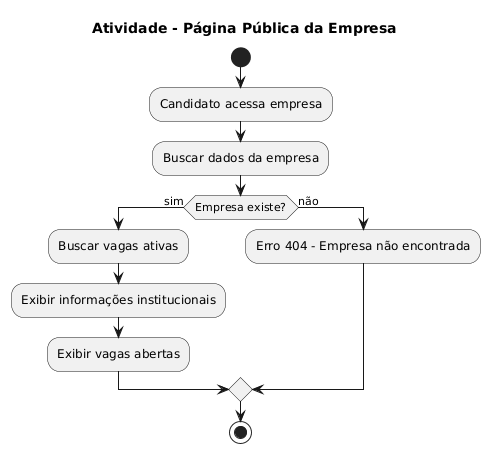

The diagram above was rendered by PlantUML. Its source (embedded in the PNG):
@startuml
title Atividade - Página Pública da Empresa

start

:Candidato acessa empresa;

:Buscar dados da empresa;

if (Empresa existe?) then (sim)
    :Buscar vagas ativas;
    :Exibir informações institucionais;
    :Exibir vagas abertas;
else (não)
    :Erro 404 - Empresa não encontrada;
endif

stop
@enduml